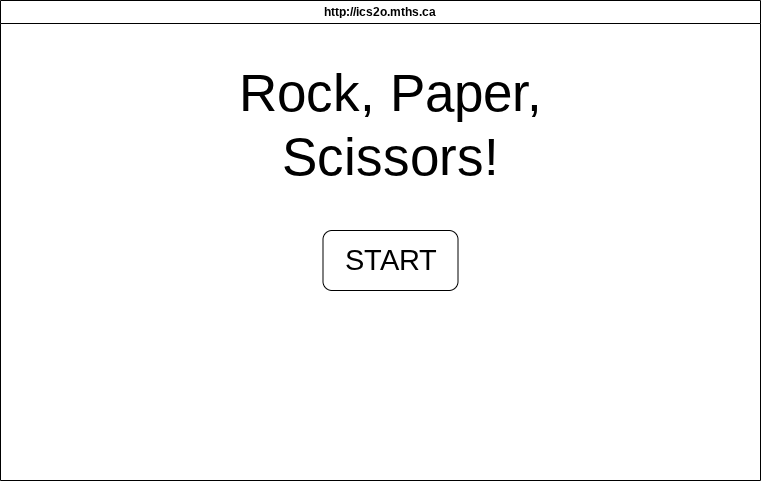

The diagram above was exported from draw.io. Its source (the exported page's mxGraphModel, read from the mxfile embedded in the PNG):
<mxGraphModel dx="766" dy="613" grid="1" gridSize="10" guides="1" tooltips="1" connect="1" arrows="1" fold="1" page="1" pageScale="1" pageWidth="850" pageHeight="1100" math="0" shadow="0">
  <root>
    <mxCell id="0" />
    <mxCell id="1" parent="0" />
    <mxCell id="7" value="http://ics2o.mths.ca" style="swimlane;whiteSpace=wrap;html=1;" parent="1" vertex="1">
      <mxGeometry x="45" y="50" width="760" height="480" as="geometry" />
    </mxCell>
    <mxCell id="8" value="&lt;font style=&quot;font-size: 53px;&quot;&gt;Rock, Paper, Scissors!&lt;/font&gt;" style="text;strokeColor=none;align=center;fillColor=none;html=1;verticalAlign=middle;whiteSpace=wrap;rounded=0;fontSize=41;" vertex="1" parent="7">
      <mxGeometry x="195" y="110" width="390" height="30" as="geometry" />
    </mxCell>
    <mxCell id="9" value="&lt;font style=&quot;font-size: 29px;&quot;&gt;START&lt;/font&gt;" style="rounded=1;whiteSpace=wrap;html=1;" vertex="1" parent="7">
      <mxGeometry x="322.5" y="230" width="135" height="60" as="geometry" />
    </mxCell>
  </root>
</mxGraphModel>